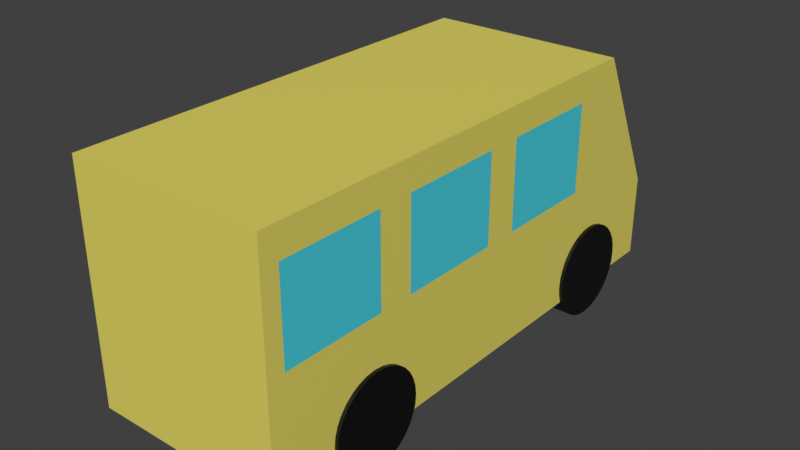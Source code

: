 # Source: furgoncino.blend  (saved by Blender 4.1.24; exported with 4.5.12 LTS)
import bpy
from mathutils import Matrix  # noqa: F401  (used for matrix-valued properties, if any)

bpy.ops.wm.read_factory_settings(use_empty=True)
scene = bpy.context.scene
scene.name = 'Scene'

# ---- collections
col_collection = bpy.data.collections.new('Collection'); scene.collection.children.link(col_collection)

# ---- materials (node trees are filled in below, after node groups)
mat_material_001 = bpy.data.materials.new('Material.001')
mat_material_001.use_transparent_shadow = False
mat_material_002 = bpy.data.materials.new('Material.002')
mat_material_002.use_transparent_shadow = False
mat_material_003 = bpy.data.materials.new('Material.003')
mat_material_003.use_transparent_shadow = False
mat_material_004 = bpy.data.materials.new('Material.004')
mat_material_004.use_transparent_shadow = False
mat_material = bpy.data.materials.new('Material')
mat_material.use_transparent_shadow = False
mat_material_005 = bpy.data.materials.new('Material.005')
mat_material_005.use_transparent_shadow = False

# ---- material node trees
mat_material_001.use_nodes = True; mat_material_001.node_tree.nodes.clear()
_N = mat_material_001.node_tree.nodes; _L = mat_material_001.node_tree.links
n0 = _N.new('ShaderNodeBsdfPrincipled'); n0.name = 'Principled BSDF'; n0.location = (10, 300)
n0.distribution = 'GGX'
n0.subsurface_method = 'RANDOM_WALK_SKIN'
n0.inputs[0].default_value = (0.0, 0.0, 0.0, 1.0)
n0.inputs[3].default_value = 1.45
n0.inputs[27].default_value = (0.0, 0.0, 0.0, 1.0)
n0.inputs[28].default_value = 1.0
n1 = _N.new('ShaderNodeOutputMaterial'); n1.name = 'Material Output'; n1.location = (300, 300)
_L.new(n0.outputs[0], n1.inputs[0])
n1.is_active_output = True
mat_material_002.use_nodes = True; mat_material_002.node_tree.nodes.clear()
_N = mat_material_002.node_tree.nodes; _L = mat_material_002.node_tree.links
n0 = _N.new('ShaderNodeBsdfPrincipled'); n0.name = 'Principled BSDF'; n0.location = (10, 300)
n0.distribution = 'GGX'
n0.subsurface_method = 'RANDOM_WALK_SKIN'
n0.inputs[0].default_value = (0.0, 0.0, 0.0, 1.0)
n0.inputs[3].default_value = 1.45
n0.inputs[27].default_value = (0.0, 0.0, 0.0, 1.0)
n0.inputs[28].default_value = 1.0
n1 = _N.new('ShaderNodeOutputMaterial'); n1.name = 'Material Output'; n1.location = (300, 300)
_L.new(n0.outputs[0], n1.inputs[0])
n1.is_active_output = True
mat_material_003.use_nodes = True; mat_material_003.node_tree.nodes.clear()
_N = mat_material_003.node_tree.nodes; _L = mat_material_003.node_tree.links
n0 = _N.new('ShaderNodeBsdfPrincipled'); n0.name = 'Principled BSDF'; n0.location = (10, 300)
n0.distribution = 'GGX'
n0.subsurface_method = 'RANDOM_WALK_SKIN'
n0.inputs[0].default_value = (0.0, 0.0, 0.0, 1.0)
n0.inputs[3].default_value = 1.45
n0.inputs[27].default_value = (0.0, 0.0, 0.0, 1.0)
n0.inputs[28].default_value = 1.0
n1 = _N.new('ShaderNodeOutputMaterial'); n1.name = 'Material Output'; n1.location = (300, 300)
_L.new(n0.outputs[0], n1.inputs[0])
n1.is_active_output = True
mat_material_004.use_nodes = True; mat_material_004.node_tree.nodes.clear()
_N = mat_material_004.node_tree.nodes; _L = mat_material_004.node_tree.links
n0 = _N.new('ShaderNodeBsdfPrincipled'); n0.name = 'Principled BSDF'; n0.location = (10, 300)
n0.distribution = 'GGX'
n0.subsurface_method = 'RANDOM_WALK_SKIN'
n0.inputs[0].default_value = (0.0, 0.0, 0.0, 1.0)
n0.inputs[3].default_value = 1.45
n0.inputs[27].default_value = (0.0, 0.0, 0.0, 1.0)
n0.inputs[28].default_value = 1.0
n1 = _N.new('ShaderNodeOutputMaterial'); n1.name = 'Material Output'; n1.location = (300, 300)
_L.new(n0.outputs[0], n1.inputs[0])
n1.is_active_output = True
mat_material.use_nodes = True; mat_material.node_tree.nodes.clear()
_N = mat_material.node_tree.nodes; _L = mat_material.node_tree.links
n0 = _N.new('ShaderNodeBsdfPrincipled'); n0.name = 'Principled BSDF'; n0.location = (10, 300)
n0.inputs[0].default_value = (0.8008, 0.7037, 0.1312, 1.0)
n1 = _N.new('ShaderNodeOutputMaterial'); n1.name = 'Material Output'; n1.location = (300, 300)
_L.new(n0.outputs[0], n1.inputs[0])
n1.is_active_output = True
mat_material_005.use_nodes = True; mat_material_005.node_tree.nodes.clear()
_N = mat_material_005.node_tree.nodes; _L = mat_material_005.node_tree.links
n0 = _N.new('ShaderNodeBsdfPrincipled'); n0.name = 'Principled BSDF'; n0.location = (10, 300)
n0.inputs[0].default_value = (0.06567, 0.6693, 0.8003, 1.0)
n1 = _N.new('ShaderNodeOutputMaterial'); n1.name = 'Material Output'; n1.location = (300, 300)
_L.new(n0.outputs[0], n1.inputs[0])
n1.is_active_output = True

# ---- world
world_world = bpy.data.worlds.new('World'); scene.world = world_world
world_world.use_nodes = True; world_world.node_tree.nodes.clear()
_N = world_world.node_tree.nodes; _L = world_world.node_tree.links
n0 = _N.new('ShaderNodeOutputWorld'); n0.name = 'World Output'; n0.location = (300, 300)
n1 = _N.new('ShaderNodeBackground'); n1.name = 'Background'; n1.location = (10, 300)
n1.inputs[0].default_value = (0.05088, 0.05088, 0.05088, 1.0)
_L.new(n1.outputs[0], n0.inputs[0])
n0.is_active_output = True
world_world.color = (0.05088, 0.05088, 0.05088)
world_world.use_sun_shadow = False
world_world.sun_shadow_jitter_overblur = 0.0

# ---- meshes
me_cylinder_001 = bpy.data.meshes.new('Cylinder.001')
me_cylinder_001.from_pydata([(1.035, 2.164, -0.8194), (0.7484, 2.164, -0.8194), (1.035, 2.155, -0.9133), (0.7484, 2.155, -0.9133), (1.035, 2.128, -1.004), (0.7484, 2.128, -1.004), (1.035, 2.083, -1.087), (0.7484, 2.083, -1.087), (1.035, 2.023, -1.16), (0.7484, 2.023, -1.16), (1.035, 1.95, -1.219), (0.7484, 1.95, -1.219), (1.035, 1.867, -1.264), (0.7484, 1.867, -1.264), (1.035, 1.777, -1.291), (0.7484, 1.777, -1.291), (1.035, 1.683, -1.3), (0.7484, 1.683, -1.3), (1.035, 1.589, -1.291), (0.7484, 1.589, -1.291), (1.035, 1.499, -1.264), (0.7484, 1.499, -1.264), (1.035, 1.416, -1.219), (0.7484, 1.416, -1.219), (1.035, 1.343, -1.16), (0.7484, 1.343, -1.16), (1.035, 1.283, -1.087), (0.7484, 1.283, -1.087), (1.035, 1.239, -1.004), (0.7484, 1.239, -1.004), (1.035, 1.211, -0.9133), (0.7484, 1.211, -0.9133), (1.035, 1.202, -0.8194), (0.7484, 1.202, -0.8194), (1.035, 1.211, -0.7256), (0.7484, 1.211, -0.7256), (1.035, 1.239, -0.6353), (0.7484, 1.239, -0.6353), (1.035, 1.283, -0.5522), (0.7484, 1.283, -0.5522), (1.035, 1.343, -0.4793), (0.7484, 1.343, -0.4793), (1.035, 1.416, -0.4195), (0.7484, 1.416, -0.4195), (1.035, 1.499, -0.375), (0.7484, 1.499, -0.375), (1.035, 1.589, -0.3476), (0.7484, 1.589, -0.3476), (1.035, 1.683, -0.3384), (0.7484, 1.683, -0.3384), (1.035, 1.777, -0.3476), (0.7484, 1.777, -0.3476), (1.035, 1.867, -0.375), (0.7484, 1.867, -0.375), (1.035, 1.95, -0.4195), (0.7484, 1.95, -0.4195), (1.035, 2.023, -0.4793), (0.7484, 2.023, -0.4793), (1.035, 2.083, -0.5522), (0.7484, 2.083, -0.5522), (1.035, 2.128, -0.6353), (0.7484, 2.128, -0.6353), (1.035, 2.155, -0.7256), (0.7484, 2.155, -0.7256)], [], [(0, 1, 3, 2), (2, 3, 5, 4), (4, 5, 7, 6), (6, 7, 9, 8), (8, 9, 11, 10), (10, 11, 13, 12), (12, 13, 15, 14), (14, 15, 17, 16), (16, 17, 19, 18), (18, 19, 21, 20), (20, 21, 23, 22), (22, 23, 25, 24), (24, 25, 27, 26), (26, 27, 29, 28), (28, 29, 31, 30), (30, 31, 33, 32), (32, 33, 35, 34), (34, 35, 37, 36), (36, 37, 39, 38), (38, 39, 41, 40), (40, 41, 43, 42), (42, 43, 45, 44), (44, 45, 47, 46), (46, 47, 49, 48), (48, 49, 51, 50), (50, 51, 53, 52), (52, 53, 55, 54), (54, 55, 57, 56), (56, 57, 59, 58), (58, 59, 61, 60), (3, 1, 63, 61, 59, 57, 55, 53, 51, 49, 47, 45, 43, 41, 39, 37, 35, 33, 31, 29, 27, 25, 23, 21, 19, 17, 15, 13, 11, 9, 7, 5), (60, 61, 63, 62), (62, 63, 1, 0), (0, 2, 4, 6, 8, 10, 12, 14, 16, 18, 20, 22, 24, 26, 28, 30, 32, 34, 36, 38, 40, 42, 44, 46, 48, 50, 52, 54, 56, 58, 60, 62)])
_uv = me_cylinder_001.uv_layers.new(name='UVMap')
_uv.uv.foreach_set('vector', [1.0, 0.5, 1.0, 1.0, 0.9688, 1.0, 0.9688, 0.5, 0.9688, 0.5, 0.9688, 1.0, 0.9375, 1.0, 0.9375, 0.5, 0.9375, 0.5, 0.9375, 1.0, 0.9062, 1.0, 0.9062, 0.5, 0.9062, 0.5, 0.9062, 1.0, 0.875, 1.0, 0.875, 0.5, 0.875, 0.5, 0.875, 1.0, 0.8438, 1.0, 0.8438, 0.5, 0.8438, 0.5, 0.8438, 1.0, 0.8125, 1.0, 0.8125, 0.5, 0.8125, 0.5, 0.8125, 1.0, 0.7812, 1.0, 0.7812, 0.5, 0.7812, 0.5, 0.7812, 1.0, 0.75, 1.0, 0.75, 0.5, 0.75, 0.5, 0.75, 1.0, 0.7188, 1.0, 0.7188, 0.5, 0.7188, 0.5, 0.7188, 1.0, 0.6875, 1.0, 0.6875, 0.5, 0.6875, 0.5, 0.6875, 1.0, 0.6562, 1.0, 0.6562, 0.5, 0.6562, 0.5, 0.6562, 1.0, 0.625, 1.0, 0.625, 0.5, 0.625, 0.5, 0.625, 1.0, 0.5938, 1.0, 0.5938, 0.5, 0.5938, 0.5, 0.5938, 1.0, 0.5625, 1.0, 0.5625, 0.5, 0.5625, 0.5, 0.5625, 1.0, 0.5312, 1.0, 0.5312, 0.5, 0.5312, 0.5, 0.5312, 1.0, 0.5, 1.0, 0.5, 0.5, 0.5, 0.5, 0.5, 1.0, 0.4688, 1.0, 0.4688, 0.5, 0.4688, 0.5, 0.4688, 1.0, 0.4375, 1.0, 0.4375, 0.5, 0.4375, 0.5, 0.4375, 1.0, 0.4062, 1.0, 0.4062, 0.5, 0.4062, 0.5, 0.4062, 1.0, 0.375, 1.0, 0.375, 0.5, 0.375, 0.5, 0.375, 1.0, 0.3438, 1.0, 0.3438, 0.5, 0.3438, 0.5, 0.3438, 1.0, 0.3125, 1.0, 0.3125, 0.5, 0.3125, 0.5, 0.3125, 1.0, 0.2812, 1.0, 0.2812, 0.5, 0.2812, 0.5, 0.2812, 1.0, 0.25, 1.0, 0.25, 0.5, 0.25, 0.5, 0.25, 1.0, 0.2188, 1.0, 0.2188, 0.5, 0.2188, 0.5, 0.2188, 1.0, 0.1875, 1.0, 0.1875, 0.5, 0.1875, 0.5, 0.1875, 1.0, 0.1562, 1.0, 0.1562, 0.5, 0.1562, 0.5, 0.1562, 1.0, 0.125, 1.0, 0.125, 0.5, 0.125, 0.5, 0.125, 1.0, 0.09375, 1.0, 0.09375, 0.5, 0.09375, 0.5, 0.09375, 1.0, 0.0625, 1.0, 0.0625, 0.5, 0.2968, 0.4854, 0.25, 0.49, 0.2032, 0.4854, 0.1582, 0.4717, 0.1167, 0.4496, 0.08029, 0.4197, 0.05045, 0.3833, 0.02827, 0.3418, 0.01461, 0.2968, 0.01, 0.25, 0.01461, 0.2032, 0.02827, 0.1582, 0.05045, 0.1167, 0.08029, 0.08029, 0.1167, 0.05045, 0.1582, 0.02827, 0.2032, 0.01461, 0.25, 0.01, 0.2968, 0.01461, 0.3418, 0.02827, 0.3833, 0.05045, 0.4197, 0.08029, 0.4496, 0.1167, 0.4717, 0.1582, 0.4854, 0.2032, 0.49, 0.25, 0.4854, 0.2968, 0.4717, 0.3418, 0.4496, 0.3833, 0.4197, 0.4197, 0.3833, 0.4496, 0.3418, 0.4717, 0.0625, 0.5, 0.0625, 1.0, 0.03125, 1.0, 0.03125, 0.5, 0.03125, 0.5, 0.03125, 1.0, 0.0, 1.0, 0.0, 0.5, 0.75, 0.49, 0.7968, 0.4854, 0.8418, 0.4717, 0.8833, 0.4496, 0.9197, 0.4197, 0.9496, 0.3833, 0.9717, 0.3418, 0.9854, 0.2968, 0.99, 0.25, 0.9854, 0.2032, 0.9717, 0.1582, 0.9496, 0.1167, 0.9197, 0.08029, 0.8833, 0.05045, 0.8418, 0.02827, 0.7968, 0.01461, 0.75, 0.01, 0.7032, 0.01461, 0.6582, 0.02827, 0.6167, 0.05045, 0.5803, 0.08029, 0.5504, 0.1167, 0.5283, 0.1582, 0.5146, 0.2032, 0.51, 0.25, 0.5146, 0.2968, 0.5283, 0.3418, 0.5504, 0.3833, 0.5803, 0.4197, 0.6167, 0.4496, 0.6582, 0.4717, 0.7032, 0.4854])
me_cylinder_001.materials.append(mat_material_001)
me_cylinder_001.use_remesh_fix_poles = True
me_cylinder_001.use_remesh_preserve_attributes = False
me_cylinder_001.update()
me_cylinder_002 = bpy.data.meshes.new('Cylinder.002')
me_cylinder_002.from_pydata([(1.035, 2.164, -0.8194), (0.7484, 2.164, -0.8194), (1.035, 2.155, -0.9133), (0.7484, 2.155, -0.9133), (1.035, 2.128, -1.004), (0.7484, 2.128, -1.004), (1.035, 2.083, -1.087), (0.7484, 2.083, -1.087), (1.035, 2.023, -1.16), (0.7484, 2.023, -1.16), (1.035, 1.95, -1.219), (0.7484, 1.95, -1.219), (1.035, 1.867, -1.264), (0.7484, 1.867, -1.264), (1.035, 1.777, -1.291), (0.7484, 1.777, -1.291), (1.035, 1.683, -1.3), (0.7484, 1.683, -1.3), (1.035, 1.589, -1.291), (0.7484, 1.589, -1.291), (1.035, 1.499, -1.264), (0.7484, 1.499, -1.264), (1.035, 1.416, -1.219), (0.7484, 1.416, -1.219), (1.035, 1.343, -1.16), (0.7484, 1.343, -1.16), (1.035, 1.283, -1.087), (0.7484, 1.283, -1.087), (1.035, 1.239, -1.004), (0.7484, 1.239, -1.004), (1.035, 1.211, -0.9133), (0.7484, 1.211, -0.9133), (1.035, 1.202, -0.8194), (0.7484, 1.202, -0.8194), (1.035, 1.211, -0.7256), (0.7484, 1.211, -0.7256), (1.035, 1.239, -0.6353), (0.7484, 1.239, -0.6353), (1.035, 1.283, -0.5522), (0.7484, 1.283, -0.5522), (1.035, 1.343, -0.4793), (0.7484, 1.343, -0.4793), (1.035, 1.416, -0.4195), (0.7484, 1.416, -0.4195), (1.035, 1.499, -0.375), (0.7484, 1.499, -0.375), (1.035, 1.589, -0.3476), (0.7484, 1.589, -0.3476), (1.035, 1.683, -0.3384), (0.7484, 1.683, -0.3384), (1.035, 1.777, -0.3476), (0.7484, 1.777, -0.3476), (1.035, 1.867, -0.375), (0.7484, 1.867, -0.375), (1.035, 1.95, -0.4195), (0.7484, 1.95, -0.4195), (1.035, 2.023, -0.4793), (0.7484, 2.023, -0.4793), (1.035, 2.083, -0.5522), (0.7484, 2.083, -0.5522), (1.035, 2.128, -0.6353), (0.7484, 2.128, -0.6353), (1.035, 2.155, -0.7256), (0.7484, 2.155, -0.7256)], [], [(0, 1, 3, 2), (2, 3, 5, 4), (4, 5, 7, 6), (6, 7, 9, 8), (8, 9, 11, 10), (10, 11, 13, 12), (12, 13, 15, 14), (14, 15, 17, 16), (16, 17, 19, 18), (18, 19, 21, 20), (20, 21, 23, 22), (22, 23, 25, 24), (24, 25, 27, 26), (26, 27, 29, 28), (28, 29, 31, 30), (30, 31, 33, 32), (32, 33, 35, 34), (34, 35, 37, 36), (36, 37, 39, 38), (38, 39, 41, 40), (40, 41, 43, 42), (42, 43, 45, 44), (44, 45, 47, 46), (46, 47, 49, 48), (48, 49, 51, 50), (50, 51, 53, 52), (52, 53, 55, 54), (54, 55, 57, 56), (56, 57, 59, 58), (58, 59, 61, 60), (3, 1, 63, 61, 59, 57, 55, 53, 51, 49, 47, 45, 43, 41, 39, 37, 35, 33, 31, 29, 27, 25, 23, 21, 19, 17, 15, 13, 11, 9, 7, 5), (60, 61, 63, 62), (62, 63, 1, 0), (0, 2, 4, 6, 8, 10, 12, 14, 16, 18, 20, 22, 24, 26, 28, 30, 32, 34, 36, 38, 40, 42, 44, 46, 48, 50, 52, 54, 56, 58, 60, 62)])
_uv = me_cylinder_002.uv_layers.new(name='UVMap')
_uv.uv.foreach_set('vector', [1.0, 0.5, 1.0, 1.0, 0.9688, 1.0, 0.9688, 0.5, 0.9688, 0.5, 0.9688, 1.0, 0.9375, 1.0, 0.9375, 0.5, 0.9375, 0.5, 0.9375, 1.0, 0.9062, 1.0, 0.9062, 0.5, 0.9062, 0.5, 0.9062, 1.0, 0.875, 1.0, 0.875, 0.5, 0.875, 0.5, 0.875, 1.0, 0.8438, 1.0, 0.8438, 0.5, 0.8438, 0.5, 0.8438, 1.0, 0.8125, 1.0, 0.8125, 0.5, 0.8125, 0.5, 0.8125, 1.0, 0.7812, 1.0, 0.7812, 0.5, 0.7812, 0.5, 0.7812, 1.0, 0.75, 1.0, 0.75, 0.5, 0.75, 0.5, 0.75, 1.0, 0.7188, 1.0, 0.7188, 0.5, 0.7188, 0.5, 0.7188, 1.0, 0.6875, 1.0, 0.6875, 0.5, 0.6875, 0.5, 0.6875, 1.0, 0.6562, 1.0, 0.6562, 0.5, 0.6562, 0.5, 0.6562, 1.0, 0.625, 1.0, 0.625, 0.5, 0.625, 0.5, 0.625, 1.0, 0.5938, 1.0, 0.5938, 0.5, 0.5938, 0.5, 0.5938, 1.0, 0.5625, 1.0, 0.5625, 0.5, 0.5625, 0.5, 0.5625, 1.0, 0.5312, 1.0, 0.5312, 0.5, 0.5312, 0.5, 0.5312, 1.0, 0.5, 1.0, 0.5, 0.5, 0.5, 0.5, 0.5, 1.0, 0.4688, 1.0, 0.4688, 0.5, 0.4688, 0.5, 0.4688, 1.0, 0.4375, 1.0, 0.4375, 0.5, 0.4375, 0.5, 0.4375, 1.0, 0.4062, 1.0, 0.4062, 0.5, 0.4062, 0.5, 0.4062, 1.0, 0.375, 1.0, 0.375, 0.5, 0.375, 0.5, 0.375, 1.0, 0.3438, 1.0, 0.3438, 0.5, 0.3438, 0.5, 0.3438, 1.0, 0.3125, 1.0, 0.3125, 0.5, 0.3125, 0.5, 0.3125, 1.0, 0.2812, 1.0, 0.2812, 0.5, 0.2812, 0.5, 0.2812, 1.0, 0.25, 1.0, 0.25, 0.5, 0.25, 0.5, 0.25, 1.0, 0.2188, 1.0, 0.2188, 0.5, 0.2188, 0.5, 0.2188, 1.0, 0.1875, 1.0, 0.1875, 0.5, 0.1875, 0.5, 0.1875, 1.0, 0.1562, 1.0, 0.1562, 0.5, 0.1562, 0.5, 0.1562, 1.0, 0.125, 1.0, 0.125, 0.5, 0.125, 0.5, 0.125, 1.0, 0.09375, 1.0, 0.09375, 0.5, 0.09375, 0.5, 0.09375, 1.0, 0.0625, 1.0, 0.0625, 0.5, 0.2968, 0.4854, 0.25, 0.49, 0.2032, 0.4854, 0.1582, 0.4717, 0.1167, 0.4496, 0.08029, 0.4197, 0.05045, 0.3833, 0.02827, 0.3418, 0.01461, 0.2968, 0.01, 0.25, 0.01461, 0.2032, 0.02827, 0.1582, 0.05045, 0.1167, 0.08029, 0.08029, 0.1167, 0.05045, 0.1582, 0.02827, 0.2032, 0.01461, 0.25, 0.01, 0.2968, 0.01461, 0.3418, 0.02827, 0.3833, 0.05045, 0.4197, 0.08029, 0.4496, 0.1167, 0.4717, 0.1582, 0.4854, 0.2032, 0.49, 0.25, 0.4854, 0.2968, 0.4717, 0.3418, 0.4496, 0.3833, 0.4197, 0.4197, 0.3833, 0.4496, 0.3418, 0.4717, 0.0625, 0.5, 0.0625, 1.0, 0.03125, 1.0, 0.03125, 0.5, 0.03125, 0.5, 0.03125, 1.0, 0.0, 1.0, 0.0, 0.5, 0.75, 0.49, 0.7968, 0.4854, 0.8418, 0.4717, 0.8833, 0.4496, 0.9197, 0.4197, 0.9496, 0.3833, 0.9717, 0.3418, 0.9854, 0.2968, 0.99, 0.25, 0.9854, 0.2032, 0.9717, 0.1582, 0.9496, 0.1167, 0.9197, 0.08029, 0.8833, 0.05045, 0.8418, 0.02827, 0.7968, 0.01461, 0.75, 0.01, 0.7032, 0.01461, 0.6582, 0.02827, 0.6167, 0.05045, 0.5803, 0.08029, 0.5504, 0.1167, 0.5283, 0.1582, 0.5146, 0.2032, 0.51, 0.25, 0.5146, 0.2968, 0.5283, 0.3418, 0.5504, 0.3833, 0.5803, 0.4197, 0.6167, 0.4496, 0.6582, 0.4717, 0.7032, 0.4854])
me_cylinder_002.materials.append(mat_material_002)
me_cylinder_002.use_remesh_fix_poles = True
me_cylinder_002.use_remesh_preserve_attributes = False
me_cylinder_002.update()
me_cylinder_003 = bpy.data.meshes.new('Cylinder.003')
me_cylinder_003.from_pydata([(1.035, 2.164, -0.8194), (0.7484, 2.164, -0.8194), (1.035, 2.155, -0.9133), (0.7484, 2.155, -0.9133), (1.035, 2.128, -1.004), (0.7484, 2.128, -1.004), (1.035, 2.083, -1.087), (0.7484, 2.083, -1.087), (1.035, 2.023, -1.16), (0.7484, 2.023, -1.16), (1.035, 1.95, -1.219), (0.7484, 1.95, -1.219), (1.035, 1.867, -1.264), (0.7484, 1.867, -1.264), (1.035, 1.777, -1.291), (0.7484, 1.777, -1.291), (1.035, 1.683, -1.3), (0.7484, 1.683, -1.3), (1.035, 1.589, -1.291), (0.7484, 1.589, -1.291), (1.035, 1.499, -1.264), (0.7484, 1.499, -1.264), (1.035, 1.416, -1.219), (0.7484, 1.416, -1.219), (1.035, 1.343, -1.16), (0.7484, 1.343, -1.16), (1.035, 1.283, -1.087), (0.7484, 1.283, -1.087), (1.035, 1.239, -1.004), (0.7484, 1.239, -1.004), (1.035, 1.211, -0.9133), (0.7484, 1.211, -0.9133), (1.035, 1.202, -0.8194), (0.7484, 1.202, -0.8194), (1.035, 1.211, -0.7256), (0.7484, 1.211, -0.7256), (1.035, 1.239, -0.6353), (0.7484, 1.239, -0.6353), (1.035, 1.283, -0.5522), (0.7484, 1.283, -0.5522), (1.035, 1.343, -0.4793), (0.7484, 1.343, -0.4793), (1.035, 1.416, -0.4195), (0.7484, 1.416, -0.4195), (1.035, 1.499, -0.375), (0.7484, 1.499, -0.375), (1.035, 1.589, -0.3476), (0.7484, 1.589, -0.3476), (1.035, 1.683, -0.3384), (0.7484, 1.683, -0.3384), (1.035, 1.777, -0.3476), (0.7484, 1.777, -0.3476), (1.035, 1.867, -0.375), (0.7484, 1.867, -0.375), (1.035, 1.95, -0.4195), (0.7484, 1.95, -0.4195), (1.035, 2.023, -0.4793), (0.7484, 2.023, -0.4793), (1.035, 2.083, -0.5522), (0.7484, 2.083, -0.5522), (1.035, 2.128, -0.6353), (0.7484, 2.128, -0.6353), (1.035, 2.155, -0.7256), (0.7484, 2.155, -0.7256)], [], [(0, 1, 3, 2), (2, 3, 5, 4), (4, 5, 7, 6), (6, 7, 9, 8), (8, 9, 11, 10), (10, 11, 13, 12), (12, 13, 15, 14), (14, 15, 17, 16), (16, 17, 19, 18), (18, 19, 21, 20), (20, 21, 23, 22), (22, 23, 25, 24), (24, 25, 27, 26), (26, 27, 29, 28), (28, 29, 31, 30), (30, 31, 33, 32), (32, 33, 35, 34), (34, 35, 37, 36), (36, 37, 39, 38), (38, 39, 41, 40), (40, 41, 43, 42), (42, 43, 45, 44), (44, 45, 47, 46), (46, 47, 49, 48), (48, 49, 51, 50), (50, 51, 53, 52), (52, 53, 55, 54), (54, 55, 57, 56), (56, 57, 59, 58), (58, 59, 61, 60), (3, 1, 63, 61, 59, 57, 55, 53, 51, 49, 47, 45, 43, 41, 39, 37, 35, 33, 31, 29, 27, 25, 23, 21, 19, 17, 15, 13, 11, 9, 7, 5), (60, 61, 63, 62), (62, 63, 1, 0), (0, 2, 4, 6, 8, 10, 12, 14, 16, 18, 20, 22, 24, 26, 28, 30, 32, 34, 36, 38, 40, 42, 44, 46, 48, 50, 52, 54, 56, 58, 60, 62)])
_uv = me_cylinder_003.uv_layers.new(name='UVMap')
_uv.uv.foreach_set('vector', [1.0, 0.5, 1.0, 1.0, 0.9688, 1.0, 0.9688, 0.5, 0.9688, 0.5, 0.9688, 1.0, 0.9375, 1.0, 0.9375, 0.5, 0.9375, 0.5, 0.9375, 1.0, 0.9062, 1.0, 0.9062, 0.5, 0.9062, 0.5, 0.9062, 1.0, 0.875, 1.0, 0.875, 0.5, 0.875, 0.5, 0.875, 1.0, 0.8438, 1.0, 0.8438, 0.5, 0.8438, 0.5, 0.8438, 1.0, 0.8125, 1.0, 0.8125, 0.5, 0.8125, 0.5, 0.8125, 1.0, 0.7812, 1.0, 0.7812, 0.5, 0.7812, 0.5, 0.7812, 1.0, 0.75, 1.0, 0.75, 0.5, 0.75, 0.5, 0.75, 1.0, 0.7188, 1.0, 0.7188, 0.5, 0.7188, 0.5, 0.7188, 1.0, 0.6875, 1.0, 0.6875, 0.5, 0.6875, 0.5, 0.6875, 1.0, 0.6562, 1.0, 0.6562, 0.5, 0.6562, 0.5, 0.6562, 1.0, 0.625, 1.0, 0.625, 0.5, 0.625, 0.5, 0.625, 1.0, 0.5938, 1.0, 0.5938, 0.5, 0.5938, 0.5, 0.5938, 1.0, 0.5625, 1.0, 0.5625, 0.5, 0.5625, 0.5, 0.5625, 1.0, 0.5312, 1.0, 0.5312, 0.5, 0.5312, 0.5, 0.5312, 1.0, 0.5, 1.0, 0.5, 0.5, 0.5, 0.5, 0.5, 1.0, 0.4688, 1.0, 0.4688, 0.5, 0.4688, 0.5, 0.4688, 1.0, 0.4375, 1.0, 0.4375, 0.5, 0.4375, 0.5, 0.4375, 1.0, 0.4062, 1.0, 0.4062, 0.5, 0.4062, 0.5, 0.4062, 1.0, 0.375, 1.0, 0.375, 0.5, 0.375, 0.5, 0.375, 1.0, 0.3438, 1.0, 0.3438, 0.5, 0.3438, 0.5, 0.3438, 1.0, 0.3125, 1.0, 0.3125, 0.5, 0.3125, 0.5, 0.3125, 1.0, 0.2812, 1.0, 0.2812, 0.5, 0.2812, 0.5, 0.2812, 1.0, 0.25, 1.0, 0.25, 0.5, 0.25, 0.5, 0.25, 1.0, 0.2188, 1.0, 0.2188, 0.5, 0.2188, 0.5, 0.2188, 1.0, 0.1875, 1.0, 0.1875, 0.5, 0.1875, 0.5, 0.1875, 1.0, 0.1562, 1.0, 0.1562, 0.5, 0.1562, 0.5, 0.1562, 1.0, 0.125, 1.0, 0.125, 0.5, 0.125, 0.5, 0.125, 1.0, 0.09375, 1.0, 0.09375, 0.5, 0.09375, 0.5, 0.09375, 1.0, 0.0625, 1.0, 0.0625, 0.5, 0.2968, 0.4854, 0.25, 0.49, 0.2032, 0.4854, 0.1582, 0.4717, 0.1167, 0.4496, 0.08029, 0.4197, 0.05045, 0.3833, 0.02827, 0.3418, 0.01461, 0.2968, 0.01, 0.25, 0.01461, 0.2032, 0.02827, 0.1582, 0.05045, 0.1167, 0.08029, 0.08029, 0.1167, 0.05045, 0.1582, 0.02827, 0.2032, 0.01461, 0.25, 0.01, 0.2968, 0.01461, 0.3418, 0.02827, 0.3833, 0.05045, 0.4197, 0.08029, 0.4496, 0.1167, 0.4717, 0.1582, 0.4854, 0.2032, 0.49, 0.25, 0.4854, 0.2968, 0.4717, 0.3418, 0.4496, 0.3833, 0.4197, 0.4197, 0.3833, 0.4496, 0.3418, 0.4717, 0.0625, 0.5, 0.0625, 1.0, 0.03125, 1.0, 0.03125, 0.5, 0.03125, 0.5, 0.03125, 1.0, 0.0, 1.0, 0.0, 0.5, 0.75, 0.49, 0.7968, 0.4854, 0.8418, 0.4717, 0.8833, 0.4496, 0.9197, 0.4197, 0.9496, 0.3833, 0.9717, 0.3418, 0.9854, 0.2968, 0.99, 0.25, 0.9854, 0.2032, 0.9717, 0.1582, 0.9496, 0.1167, 0.9197, 0.08029, 0.8833, 0.05045, 0.8418, 0.02827, 0.7968, 0.01461, 0.75, 0.01, 0.7032, 0.01461, 0.6582, 0.02827, 0.6167, 0.05045, 0.5803, 0.08029, 0.5504, 0.1167, 0.5283, 0.1582, 0.5146, 0.2032, 0.51, 0.25, 0.5146, 0.2968, 0.5283, 0.3418, 0.5504, 0.3833, 0.5803, 0.4197, 0.6167, 0.4496, 0.6582, 0.4717, 0.7032, 0.4854])
me_cylinder_003.materials.append(mat_material_003)
me_cylinder_003.use_remesh_fix_poles = True
me_cylinder_003.use_remesh_preserve_attributes = False
me_cylinder_003.update()
me_cylinder_004 = bpy.data.meshes.new('Cylinder.004')
me_cylinder_004.from_pydata([(1.035, 2.164, -0.8194), (0.7484, 2.164, -0.8194), (1.035, 2.155, -0.9133), (0.7484, 2.155, -0.9133), (1.035, 2.128, -1.004), (0.7484, 2.128, -1.004), (1.035, 2.083, -1.087), (0.7484, 2.083, -1.087), (1.035, 2.023, -1.16), (0.7484, 2.023, -1.16), (1.035, 1.95, -1.219), (0.7484, 1.95, -1.219), (1.035, 1.867, -1.264), (0.7484, 1.867, -1.264), (1.035, 1.777, -1.291), (0.7484, 1.777, -1.291), (1.035, 1.683, -1.3), (0.7484, 1.683, -1.3), (1.035, 1.589, -1.291), (0.7484, 1.589, -1.291), (1.035, 1.499, -1.264), (0.7484, 1.499, -1.264), (1.035, 1.416, -1.219), (0.7484, 1.416, -1.219), (1.035, 1.343, -1.16), (0.7484, 1.343, -1.16), (1.035, 1.283, -1.087), (0.7484, 1.283, -1.087), (1.035, 1.239, -1.004), (0.7484, 1.239, -1.004), (1.035, 1.211, -0.9133), (0.7484, 1.211, -0.9133), (1.035, 1.202, -0.8194), (0.7484, 1.202, -0.8194), (1.035, 1.211, -0.7256), (0.7484, 1.211, -0.7256), (1.035, 1.239, -0.6353), (0.7484, 1.239, -0.6353), (1.035, 1.283, -0.5522), (0.7484, 1.283, -0.5522), (1.035, 1.343, -0.4793), (0.7484, 1.343, -0.4793), (1.035, 1.416, -0.4195), (0.7484, 1.416, -0.4195), (1.035, 1.499, -0.375), (0.7484, 1.499, -0.375), (1.035, 1.589, -0.3476), (0.7484, 1.589, -0.3476), (1.035, 1.683, -0.3384), (0.7484, 1.683, -0.3384), (1.035, 1.777, -0.3476), (0.7484, 1.777, -0.3476), (1.035, 1.867, -0.375), (0.7484, 1.867, -0.375), (1.035, 1.95, -0.4195), (0.7484, 1.95, -0.4195), (1.035, 2.023, -0.4793), (0.7484, 2.023, -0.4793), (1.035, 2.083, -0.5522), (0.7484, 2.083, -0.5522), (1.035, 2.128, -0.6353), (0.7484, 2.128, -0.6353), (1.035, 2.155, -0.7256), (0.7484, 2.155, -0.7256)], [], [(0, 1, 3, 2), (2, 3, 5, 4), (4, 5, 7, 6), (6, 7, 9, 8), (8, 9, 11, 10), (10, 11, 13, 12), (12, 13, 15, 14), (14, 15, 17, 16), (16, 17, 19, 18), (18, 19, 21, 20), (20, 21, 23, 22), (22, 23, 25, 24), (24, 25, 27, 26), (26, 27, 29, 28), (28, 29, 31, 30), (30, 31, 33, 32), (32, 33, 35, 34), (34, 35, 37, 36), (36, 37, 39, 38), (38, 39, 41, 40), (40, 41, 43, 42), (42, 43, 45, 44), (44, 45, 47, 46), (46, 47, 49, 48), (48, 49, 51, 50), (50, 51, 53, 52), (52, 53, 55, 54), (54, 55, 57, 56), (56, 57, 59, 58), (58, 59, 61, 60), (3, 1, 63, 61, 59, 57, 55, 53, 51, 49, 47, 45, 43, 41, 39, 37, 35, 33, 31, 29, 27, 25, 23, 21, 19, 17, 15, 13, 11, 9, 7, 5), (60, 61, 63, 62), (62, 63, 1, 0), (0, 2, 4, 6, 8, 10, 12, 14, 16, 18, 20, 22, 24, 26, 28, 30, 32, 34, 36, 38, 40, 42, 44, 46, 48, 50, 52, 54, 56, 58, 60, 62)])
_uv = me_cylinder_004.uv_layers.new(name='UVMap')
_uv.uv.foreach_set('vector', [1.0, 0.5, 1.0, 1.0, 0.9688, 1.0, 0.9688, 0.5, 0.9688, 0.5, 0.9688, 1.0, 0.9375, 1.0, 0.9375, 0.5, 0.9375, 0.5, 0.9375, 1.0, 0.9062, 1.0, 0.9062, 0.5, 0.9062, 0.5, 0.9062, 1.0, 0.875, 1.0, 0.875, 0.5, 0.875, 0.5, 0.875, 1.0, 0.8438, 1.0, 0.8438, 0.5, 0.8438, 0.5, 0.8438, 1.0, 0.8125, 1.0, 0.8125, 0.5, 0.8125, 0.5, 0.8125, 1.0, 0.7812, 1.0, 0.7812, 0.5, 0.7812, 0.5, 0.7812, 1.0, 0.75, 1.0, 0.75, 0.5, 0.75, 0.5, 0.75, 1.0, 0.7188, 1.0, 0.7188, 0.5, 0.7188, 0.5, 0.7188, 1.0, 0.6875, 1.0, 0.6875, 0.5, 0.6875, 0.5, 0.6875, 1.0, 0.6562, 1.0, 0.6562, 0.5, 0.6562, 0.5, 0.6562, 1.0, 0.625, 1.0, 0.625, 0.5, 0.625, 0.5, 0.625, 1.0, 0.5938, 1.0, 0.5938, 0.5, 0.5938, 0.5, 0.5938, 1.0, 0.5625, 1.0, 0.5625, 0.5, 0.5625, 0.5, 0.5625, 1.0, 0.5312, 1.0, 0.5312, 0.5, 0.5312, 0.5, 0.5312, 1.0, 0.5, 1.0, 0.5, 0.5, 0.5, 0.5, 0.5, 1.0, 0.4688, 1.0, 0.4688, 0.5, 0.4688, 0.5, 0.4688, 1.0, 0.4375, 1.0, 0.4375, 0.5, 0.4375, 0.5, 0.4375, 1.0, 0.4062, 1.0, 0.4062, 0.5, 0.4062, 0.5, 0.4062, 1.0, 0.375, 1.0, 0.375, 0.5, 0.375, 0.5, 0.375, 1.0, 0.3438, 1.0, 0.3438, 0.5, 0.3438, 0.5, 0.3438, 1.0, 0.3125, 1.0, 0.3125, 0.5, 0.3125, 0.5, 0.3125, 1.0, 0.2812, 1.0, 0.2812, 0.5, 0.2812, 0.5, 0.2812, 1.0, 0.25, 1.0, 0.25, 0.5, 0.25, 0.5, 0.25, 1.0, 0.2188, 1.0, 0.2188, 0.5, 0.2188, 0.5, 0.2188, 1.0, 0.1875, 1.0, 0.1875, 0.5, 0.1875, 0.5, 0.1875, 1.0, 0.1562, 1.0, 0.1562, 0.5, 0.1562, 0.5, 0.1562, 1.0, 0.125, 1.0, 0.125, 0.5, 0.125, 0.5, 0.125, 1.0, 0.09375, 1.0, 0.09375, 0.5, 0.09375, 0.5, 0.09375, 1.0, 0.0625, 1.0, 0.0625, 0.5, 0.2968, 0.4854, 0.25, 0.49, 0.2032, 0.4854, 0.1582, 0.4717, 0.1167, 0.4496, 0.08029, 0.4197, 0.05045, 0.3833, 0.02827, 0.3418, 0.01461, 0.2968, 0.01, 0.25, 0.01461, 0.2032, 0.02827, 0.1582, 0.05045, 0.1167, 0.08029, 0.08029, 0.1167, 0.05045, 0.1582, 0.02827, 0.2032, 0.01461, 0.25, 0.01, 0.2968, 0.01461, 0.3418, 0.02827, 0.3833, 0.05045, 0.4197, 0.08029, 0.4496, 0.1167, 0.4717, 0.1582, 0.4854, 0.2032, 0.49, 0.25, 0.4854, 0.2968, 0.4717, 0.3418, 0.4496, 0.3833, 0.4197, 0.4197, 0.3833, 0.4496, 0.3418, 0.4717, 0.0625, 0.5, 0.0625, 1.0, 0.03125, 1.0, 0.03125, 0.5, 0.03125, 0.5, 0.03125, 1.0, 0.0, 1.0, 0.0, 0.5, 0.75, 0.49, 0.7968, 0.4854, 0.8418, 0.4717, 0.8833, 0.4496, 0.9197, 0.4197, 0.9496, 0.3833, 0.9717, 0.3418, 0.9854, 0.2968, 0.99, 0.25, 0.9854, 0.2032, 0.9717, 0.1582, 0.9496, 0.1167, 0.9197, 0.08029, 0.8833, 0.05045, 0.8418, 0.02827, 0.7968, 0.01461, 0.75, 0.01, 0.7032, 0.01461, 0.6582, 0.02827, 0.6167, 0.05045, 0.5803, 0.08029, 0.5504, 0.1167, 0.5283, 0.1582, 0.5146, 0.2032, 0.51, 0.25, 0.5146, 0.2968, 0.5283, 0.3418, 0.5504, 0.3833, 0.5803, 0.4197, 0.6167, 0.4496, 0.6582, 0.4717, 0.7032, 0.4854])
me_cylinder_004.materials.append(mat_material_004)
me_cylinder_004.use_remesh_fix_poles = True
me_cylinder_004.use_remesh_preserve_attributes = False
me_cylinder_004.update()
me_cube_002 = bpy.data.meshes.new('Cube.002')
me_cube_002.from_pydata([(-1.0, -1.96, -1.0), (-1.0, -1.782, 1.051), (-1.0, 2.268, -1.0), (-1.0, 2.089, 1.051), (1.0, -1.96, -1.0), (1.0, -1.782, 1.051), (1.0, 2.268, -1.0), (1.0, 2.089, 1.051), (-1.0, 3.35, -1.0), (-0.7582, 2.739, 1.073), (1.0, 3.35, -1.0), (0.7582, 2.739, 1.073), (-1.0, 2.089, 0.1487), (-1.0, -1.782, 0.1487), (1.0, 2.089, 0.1487), (1.0, -1.782, 0.1487), (-0.7582, 3.081, 0.3823), (0.7582, 3.081, 0.3823), (-1.0, 2.606, 1.351), (1.0, 2.606, 1.351), (-1.0, 3.35, -0.1513), (1.0, 3.35, -0.1513), (-1.0, -0.5509, -1.0), (-1.0, 0.8586, -1.0), (-1.0, 0.68, 1.051), (-1.0, -0.7295, 1.051), (1.0, -0.5509, -1.0), (1.0, 0.8586, -1.0), (1.0, 0.68, 1.051), (1.0, -0.7295, 1.051), (1.0, 0.68, 0.1487), (1.0, -0.7295, 0.1487), (-1.0, 0.68, 0.1487), (-1.0, -0.7295, 0.1487), (1.0, -0.3724, 1.051), (1.0, -1.96, 1.351), (1.0, -1.96, -0.1513), (1.0, -0.3724, 0.1487), (1.0, 1.037, 1.051), (1.0, -0.5509, 1.351), (1.0, 1.037, 0.1487), (1.0, -0.5509, -0.1513), (1.0, 2.268, 1.351), (1.0, 2.268, -0.1513), (1.0, 0.8586, 1.351), (1.0, 0.8586, -0.1513), (0.0, 2.268, -1.0), (0.0, 2.268, 1.351), (0.0, -1.96, -1.0), (0.0, -1.96, 1.351), (0.0, 3.35, -1.0), (0.0, 2.606, 1.351), (0.0, 3.35, -0.1513), (0.0, -1.96, -0.1513), (0.0, 2.739, 1.073), (0.0, 3.081, 0.3823), (0.0, 0.8586, 1.351), (0.0, -0.5509, 1.351), (0.0, 0.8586, -1.0), (0.0, -0.5509, -1.0), (-1.0, -0.3724, 1.051), (-1.0, -1.96, 1.351), (-1.0, -1.96, -0.1513), (-1.0, -0.3724, 0.1487), (-1.0, 1.037, 1.051), (-1.0, -0.5509, 1.351), (-1.0, 1.037, 0.1487), (-1.0, -0.5509, -0.1513), (-1.0, 2.268, 1.351), (-1.0, 2.268, -0.1513), (-1.0, 0.8586, 1.351), (-1.0, 0.8586, -0.1513)], [], [(32, 71, 67, 63), (47, 42, 19, 51), (31, 29, 5, 15), (59, 48, 0, 22), (59, 26, 4, 48), (12, 66, 64, 3), (55, 54, 11, 17), (22, 0, 62, 67), (43, 6, 10, 21), (47, 51, 18, 68), (42, 43, 21, 19), (55, 52, 20, 16), (50, 52, 21, 10), (33, 13, 1, 25), (26, 41, 36, 4), (24, 70, 71, 32), (69, 20, 8, 2), (16, 20, 18, 9), (17, 11, 19, 21), (55, 17, 21, 52), (13, 62, 61, 1), (25, 65, 67, 33), (6, 43, 45, 27), (27, 45, 41, 26), (1, 61, 65, 25), (32, 63, 60, 24), (46, 6, 27, 58), (58, 27, 26, 59), (14, 7, 38, 40), (30, 28, 34, 37), (33, 67, 62, 13), (60, 65, 70, 24), (5, 29, 39, 35), (15, 5, 35, 36), (31, 15, 36, 41), (29, 31, 41, 39), (34, 28, 44, 39), (30, 37, 41, 45), (28, 30, 45, 44), (37, 34, 39, 41), (7, 14, 43, 42), (38, 7, 42, 44), (14, 40, 45, 43), (40, 38, 44, 45), (46, 58, 23, 2), (44, 56, 57, 39), (55, 16, 9, 54), (50, 8, 20, 52), (11, 54, 51, 19), (2, 23, 71, 69), (36, 35, 49, 53), (39, 57, 49, 35), (58, 59, 22, 23), (4, 36, 53, 48), (68, 18, 20, 69), (42, 47, 56, 44), (6, 46, 50, 10), (23, 22, 67, 71), (63, 67, 65, 60), (3, 68, 69, 12), (64, 70, 68, 3), (12, 69, 71, 66), (66, 71, 70, 64), (70, 65, 57, 56), (9, 18, 51, 54), (62, 53, 49, 61), (65, 61, 49, 57), (0, 48, 53, 62), (68, 70, 56, 47), (2, 8, 50, 46)])
me_cube_002.polygons.foreach_set('material_index', [0, 0, 1, 0, 0, 1, 1, 0, 0, 0, 0, 0, 0, 1, 0, 0, 0, 0, 0, 0, 0, 0, 0, 0, 0, 1, 0, 0, 1, 1, 0, 0, 0, 0, 0, 0, 0, 0, 0, 0, 0, 0, 0, 0, 0, 0, 1, 0, 0, 0, 0, 0, 0, 0, 0, 0, 0, 0, 0, 0, 0, 0, 0, 0, 0, 0, 0, 0, 0, 0])
_uv = me_cube_002.uv_layers.new(name='UVMap')
_uv.uv.foreach_set('vector', [0.4971, 0.6011, 0.4652, 0.5833, 0.4652, 0.6667, 0.4971, 0.6489, 0.75, 0.5, 0.625, 0.5, 0.625, 0.5, 0.75, 0.5, 0.4971, 0.6844, 0.5931, 0.6844, 0.5931, 0.7323, 0.4971, 0.7323, 0.25, 0.6667, 0.25, 0.75, 0.375, 0.75, 0.375, 0.6667, 0.25, 0.6667, 0.375, 0.6667, 0.375, 0.75, 0.25, 0.75, 0.4971, 0.5177, 0.4971, 0.5656, 0.5931, 0.5656, 0.5931, 0.5177, 0.4841, 0.375, 0.6062, 0.375, 0.6062, 0.4753, 0.4841, 0.4753, 0.375, 0.6667, 0.375, 0.75, 0.4652, 0.75, 0.4652, 0.6667, 0.4652, 0.5, 0.375, 0.5, 0.375, 0.5, 0.4652, 0.5, 0.75, 0.5, 0.75, 0.5, 0.625, 0.5, 0.625, 0.5, 0.625, 0.5, 0.4652, 0.5, 0.4652, 0.5, 0.625, 0.5, 0.4841, 0.375, 0.4652, 0.375, 0.4652, 0.5, 0.4841, 0.4753, 0.375, 0.375, 0.4652, 0.375, 0.4652, 0.5, 0.375, 0.5, 0.4971, 0.6844, 0.4971, 0.7323, 0.5931, 0.7323, 0.5931, 0.6844, 0.375, 0.6667, 0.4652, 0.6667, 0.4652, 0.75, 0.375, 0.75, 0.5931, 0.6011, 0.625, 0.5833, 0.4652, 0.5833, 0.4971, 0.6011, 0.4652, 0.5, 0.4652, 0.5, 0.375, 0.5, 0.375, 0.5, 0.4841, 0.4753, 0.4652, 0.5, 0.625, 0.5, 0.6062, 0.4753, 0.4841, 0.4753, 0.6062, 0.4753, 0.625, 0.5, 0.4652, 0.5, 0.4841, 0.375, 0.4841, 0.4753, 0.4652, 0.5, 0.4652, 0.375, 0.4971, 0.7323, 0.4652, 0.75, 0.625, 0.75, 0.5931, 0.7323, 0.5931, 0.6844, 0.625, 0.6667, 0.4652, 0.6667, 0.4971, 0.6844, 0.375, 0.5, 0.4652, 0.5, 0.4652, 0.5833, 0.375, 0.5833, 0.375, 0.5833, 0.4652, 0.5833, 0.4652, 0.6667, 0.375, 0.6667, 0.5931, 0.7323, 0.625, 0.75, 0.625, 0.6667, 0.5931, 0.6844, 0.4971, 0.6011, 0.4971, 0.6489, 0.5931, 0.6489, 0.5931, 0.6011, 0.25, 0.5, 0.375, 0.5, 0.375, 0.5833, 0.25, 0.5833, 0.25, 0.5833, 0.375, 0.5833, 0.375, 0.6667, 0.25, 0.6667, 0.4971, 0.5177, 0.5931, 0.5177, 0.5931, 0.5656, 0.4971, 0.5656, 0.4971, 0.6011, 0.5931, 0.6011, 0.5931, 0.6489, 0.4971, 0.6489, 0.4971, 0.6844, 0.4652, 0.6667, 0.4652, 0.75, 0.4971, 0.7323, 0.5931, 0.6489, 0.625, 0.6667, 0.625, 0.5833, 0.5931, 0.6011, 0.5931, 0.7323, 0.5931, 0.6844, 0.625, 0.6667, 0.625, 0.75, 0.4971, 0.7323, 0.5931, 0.7323, 0.625, 0.75, 0.4652, 0.75, 0.4971, 0.6844, 0.4971, 0.7323, 0.4652, 0.75, 0.4652, 0.6667, 0.5931, 0.6844, 0.4971, 0.6844, 0.4652, 0.6667, 0.625, 0.6667, 0.5931, 0.6489, 0.5931, 0.6011, 0.625, 0.5833, 0.625, 0.6667, 0.4971, 0.6011, 0.4971, 0.6489, 0.4652, 0.6667, 0.4652, 0.5833, 0.5931, 0.6011, 0.4971, 0.6011, 0.4652, 0.5833, 0.625, 0.5833, 0.4971, 0.6489, 0.5931, 0.6489, 0.625, 0.6667, 0.4652, 0.6667, 0.5931, 0.5177, 0.4971, 0.5177, 0.4652, 0.5, 0.625, 0.5, 0.5931, 0.5656, 0.5931, 0.5177, 0.625, 0.5, 0.625, 0.5833, 0.4971, 0.5177, 0.4971, 0.5656, 0.4652, 0.5833, 0.4652, 0.5, 0.4971, 0.5656, 0.5931, 0.5656, 0.625, 0.5833, 0.4652, 0.5833, 0.25, 0.5, 0.25, 0.5833, 0.375, 0.5833, 0.375, 0.5, 0.625, 0.5833, 0.75, 0.5833, 0.75, 0.6667, 0.625, 0.6667, 0.4841, 0.375, 0.4841, 0.4753, 0.6062, 0.4753, 0.6062, 0.375, 0.375, 0.375, 0.375, 0.5, 0.4652, 0.5, 0.4652, 0.375, 0.6062, 0.4753, 0.6062, 0.375, 0.625, 0.375, 0.625, 0.5, 0.375, 0.5, 0.375, 0.5833, 0.4652, 0.5833, 0.4652, 0.5, 0.4652, 0.75, 0.625, 0.75, 0.625, 0.875, 0.4652, 0.875, 0.625, 0.6667, 0.75, 0.6667, 0.75, 0.75, 0.625, 0.75, 0.25, 0.5833, 0.25, 0.6667, 0.375, 0.6667, 0.375, 0.5833, 0.375, 0.75, 0.4652, 0.75, 0.4652, 0.875, 0.375, 0.875, 0.625, 0.5, 0.625, 0.5, 0.4652, 0.5, 0.4652, 0.5, 0.625, 0.5, 0.75, 0.5, 0.75, 0.5833, 0.625, 0.5833, 0.375, 0.5, 0.25, 0.5, 0.25, 0.5, 0.375, 0.5, 0.375, 0.5833, 0.375, 0.6667, 0.4652, 0.6667, 0.4652, 0.5833, 0.4971, 0.6489, 0.4652, 0.6667, 0.625, 0.6667, 0.5931, 0.6489, 0.5931, 0.5177, 0.625, 0.5, 0.4652, 0.5, 0.4971, 0.5177, 0.5931, 0.5656, 0.625, 0.5833, 0.625, 0.5, 0.5931, 0.5177, 0.4971, 0.5177, 0.4652, 0.5, 0.4652, 0.5833, 0.4971, 0.5656, 0.4971, 0.5656, 0.4652, 0.5833, 0.625, 0.5833, 0.5931, 0.5656, 0.625, 0.5833, 0.625, 0.6667, 0.75, 0.6667, 0.75, 0.5833, 0.6062, 0.4753, 0.625, 0.5, 0.625, 0.375, 0.6062, 0.375, 0.4652, 0.75, 0.4652, 0.875, 0.625, 0.875, 0.625, 0.75, 0.625, 0.6667, 0.625, 0.75, 0.75, 0.75, 0.75, 0.6667, 0.375, 0.75, 0.375, 0.875, 0.4652, 0.875, 0.4652, 0.75, 0.625, 0.5, 0.625, 0.5833, 0.75, 0.5833, 0.75, 0.5, 0.375, 0.5, 0.375, 0.5, 0.25, 0.5, 0.25, 0.5])
me_cube_002.materials.append(mat_material)
me_cube_002.materials.append(mat_material_005)
me_cube_002.update()

# ---- objects
ob_cylinder = bpy.data.objects.new('Cylinder', me_cylinder_001)
ob_cylinder_001 = bpy.data.objects.new('Cylinder.001', me_cylinder_002)
ob_cylinder_002 = bpy.data.objects.new('Cylinder.002', me_cylinder_003)
ob_cylinder_003 = bpy.data.objects.new('Cylinder.003', me_cylinder_004)
ob_cube_001 = bpy.data.objects.new('Cube.001', me_cube_002)

# ---- transforms, parenting, visibility, modifiers, constraints
ob_cylinder.location = (0.0, 0.7232, 0.0)
ob_cylinder_001.location = (0.0, 0.7232, 0.0)
ob_cylinder_001.scale = (-1.0, 1.0, 1.0)
ob_cylinder_002.location = (0.0, 0.865, 0.0)
ob_cylinder_002.scale = (-1.0, -1.0, 1.0)
ob_cylinder_003.location = (0.0, 0.865, 0.0)
ob_cylinder_003.scale = (1.0, -1.0, 1.0)
ob_cube_001.location = (0.0, 0.0, 0.0)

# ---- collection membership
col_collection.objects.link(ob_cylinder)
col_collection.objects.link(ob_cylinder_001)
col_collection.objects.link(ob_cylinder_002)
col_collection.objects.link(ob_cylinder_003)
col_collection.objects.link(ob_cube_001)

# ---- scene / render settings (as saved in the file)
scene.frame_start = 1; scene.frame_end = 250; scene.frame_set(1)
scene.render.engine = 'BLENDER_EEVEE_NEXT'
scene.cycles.sampling_pattern = 'TABULATED_SOBOL'
scene.cycles.use_light_tree = False
scene.eevee.ray_tracing_options.trace_max_roughness = 0.0
scene.view_settings.view_transform = 'Standard'
bpy.context.view_layer.update()

# ---- added for rendering (the .blend has no active camera and no usable light): camera, sun
cam_auto = bpy.data.cameras.new('AutoCamera')
cam_auto.lens = 50.0
cam_auto.sensor_width = 36.0
cam_auto.clip_end = 1000.0
ob_auto_camera = bpy.data.objects.new('AutoCamera', cam_auto)
scene.collection.objects.link(ob_auto_camera)
ob_auto_camera.location = (5.816, -6.28447, 4.6781)
ob_auto_camera.rotation_euler = (1.09748, -7.21219e-08, 0.694738)
scene.camera = ob_auto_camera
light_auto_sun = bpy.data.lights.new('AutoSun', 'SUN')
light_auto_sun.energy = 3.0
light_auto_sun.angle = 0.0523599
ob_auto_sun = bpy.data.objects.new('AutoSun', light_auto_sun)
scene.collection.objects.link(ob_auto_sun)
ob_auto_sun.rotation_euler = (0.872665, 0.174533, 0.523599)
bpy.context.view_layer.update()
